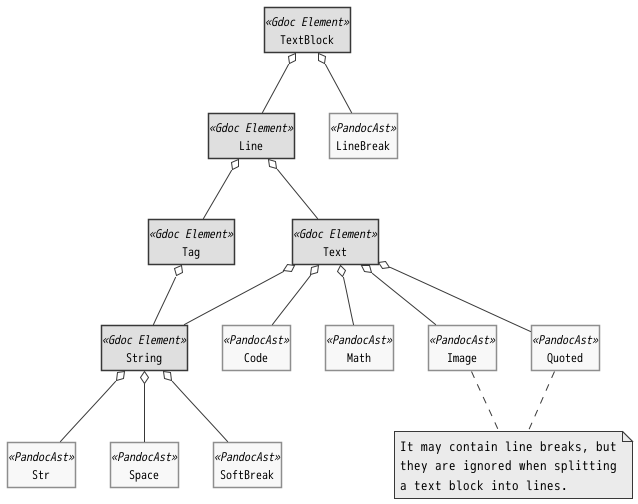

The diagram above was rendered by PlantUML. Its source (embedded in the PNG):
@startuml TextBlockDataStructure

!include style.iuml
!include SysML/bdd.iuml

skinparam class {
    BackgroundColor<<Gdoc Element>> Wheat
    BorderColor<<PandocAst>> Tomato
}

class TextBlock <<Gdoc Element>>
class Line <<Gdoc Element>>
class Tag <<Gdoc Element>>
class Text <<Gdoc Element>>
class String <<Gdoc Element>>

class Str <<PandocAst>>
class Space <<PandocAst>>
class SoftBreak <<PandocAst>>
class LineBreak <<PandocAst>>
class Code <<PandocAst>>
class Math <<PandocAst>>
class Image <<PandocAst>>
class Quoted <<PandocAst>>

Line -up-o TextBlock
LineBreak -up-o TextBlock

Tag -up-o Line
Text -up-o Line

String -up-o Tag

String -up-o Text
Code -up-o Text
Math -up-o Text
Image -up-o Text
Quoted -up-o Text

Str -up-o String
Space -up-o String
SoftBreak -up-o String

note as N1
  It may contain line breaks, but
  they are ignored when splitting
  a text block into lines.
end note

Image .. N1
Quoted .. N1

@enduml